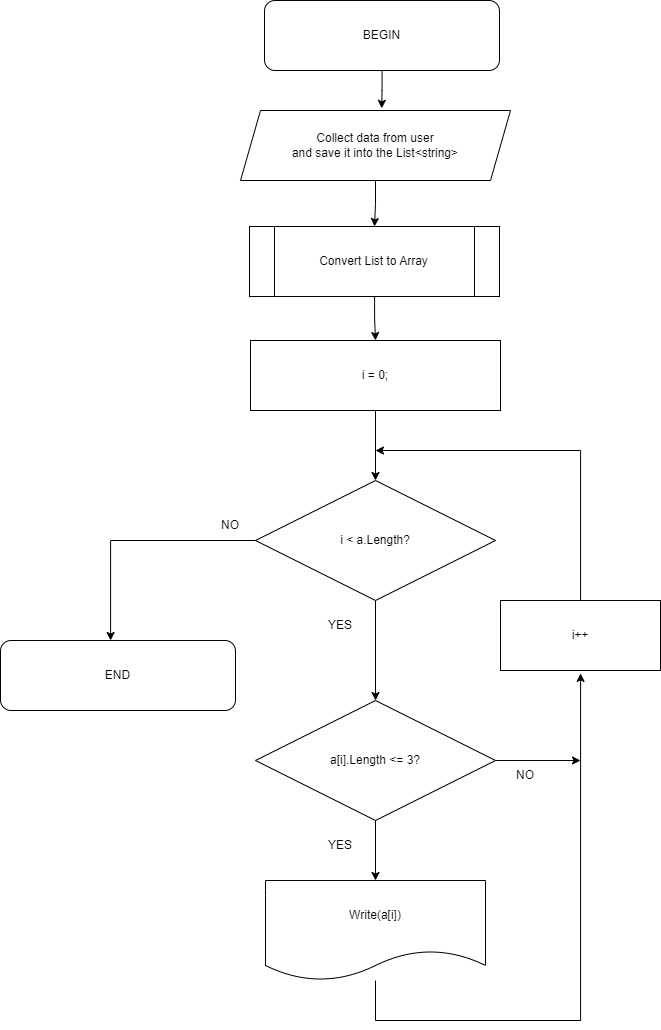

The diagram above was exported from draw.io. Its source (the exported page's mxGraphModel, read from the mxfile embedded in the PNG):
<mxGraphModel dx="2585" dy="1444" grid="1" gridSize="10" guides="1" tooltips="1" connect="1" arrows="1" fold="1" page="1" pageScale="1" pageWidth="850" pageHeight="1100" math="0" shadow="0">
  <root>
    <mxCell id="0" />
    <mxCell id="1" parent="0" />
    <mxCell id="2" style="edgeStyle=orthogonalEdgeStyle;rounded=0;orthogonalLoop=1;jettySize=auto;html=1;entryX=0.5;entryY=0;entryDx=0;entryDy=0;" edge="1" source="3" target="24" parent="1">
      <mxGeometry relative="1" as="geometry" />
    </mxCell>
    <mxCell id="3" value="Collect data from user&lt;br&gt;and save it into the List&amp;lt;string&amp;gt;" style="shape=parallelogram;perimeter=parallelogramPerimeter;whiteSpace=wrap;html=1;fixedSize=1;" vertex="1" parent="1">
      <mxGeometry x="300" y="150" width="270" height="70" as="geometry" />
    </mxCell>
    <mxCell id="4" style="edgeStyle=orthogonalEdgeStyle;rounded=0;orthogonalLoop=1;jettySize=auto;html=1;" edge="1" source="5" target="8" parent="1">
      <mxGeometry relative="1" as="geometry" />
    </mxCell>
    <mxCell id="5" value="i = 0;" style="rounded=0;whiteSpace=wrap;html=1;" vertex="1" parent="1">
      <mxGeometry x="310" y="380" width="250" height="70" as="geometry" />
    </mxCell>
    <mxCell id="6" style="edgeStyle=orthogonalEdgeStyle;rounded=0;orthogonalLoop=1;jettySize=auto;html=1;entryX=0.5;entryY=0;entryDx=0;entryDy=0;" edge="1" source="8" target="13" parent="1">
      <mxGeometry relative="1" as="geometry" />
    </mxCell>
    <mxCell id="7" style="edgeStyle=orthogonalEdgeStyle;rounded=0;orthogonalLoop=1;jettySize=auto;html=1;" edge="1" source="8" target="18" parent="1">
      <mxGeometry relative="1" as="geometry">
        <Array as="points">
          <mxPoint x="170" y="580" />
        </Array>
      </mxGeometry>
    </mxCell>
    <mxCell id="8" value="i &amp;lt; a.Length?" style="rhombus;whiteSpace=wrap;html=1;" vertex="1" parent="1">
      <mxGeometry x="315" y="520" width="240" height="120" as="geometry" />
    </mxCell>
    <mxCell id="9" style="edgeStyle=orthogonalEdgeStyle;rounded=0;orthogonalLoop=1;jettySize=auto;html=1;entryX=0.496;entryY=1.042;entryDx=0;entryDy=0;entryPerimeter=0;" edge="1" source="10" target="20" parent="1">
      <mxGeometry relative="1" as="geometry">
        <Array as="points">
          <mxPoint x="435" y="1060" />
          <mxPoint x="640" y="1060" />
          <mxPoint x="640" y="713" />
        </Array>
      </mxGeometry>
    </mxCell>
    <mxCell id="10" value="Write(a[i])" style="shape=document;whiteSpace=wrap;html=1;boundedLbl=1;" vertex="1" parent="1">
      <mxGeometry x="325" y="920" width="220" height="100" as="geometry" />
    </mxCell>
    <mxCell id="11" style="edgeStyle=orthogonalEdgeStyle;rounded=0;orthogonalLoop=1;jettySize=auto;html=1;" edge="1" source="13" target="10" parent="1">
      <mxGeometry relative="1" as="geometry" />
    </mxCell>
    <mxCell id="12" style="edgeStyle=orthogonalEdgeStyle;rounded=0;orthogonalLoop=1;jettySize=auto;html=1;exitX=1;exitY=0.5;exitDx=0;exitDy=0;" edge="1" source="13" parent="1">
      <mxGeometry relative="1" as="geometry">
        <mxPoint x="640" y="800" as="targetPoint" />
        <mxPoint x="561" y="800" as="sourcePoint" />
      </mxGeometry>
    </mxCell>
    <mxCell id="13" value="a[i].Length &amp;lt;= 3?" style="rhombus;whiteSpace=wrap;html=1;" vertex="1" parent="1">
      <mxGeometry x="315" y="740" width="240" height="120" as="geometry" />
    </mxCell>
    <mxCell id="14" value="YES" style="text;html=1;strokeColor=none;fillColor=none;align=center;verticalAlign=middle;whiteSpace=wrap;rounded=0;" vertex="1" parent="1">
      <mxGeometry x="370" y="650" width="60" height="30" as="geometry" />
    </mxCell>
    <mxCell id="15" value="YES" style="text;html=1;strokeColor=none;fillColor=none;align=center;verticalAlign=middle;whiteSpace=wrap;rounded=0;" vertex="1" parent="1">
      <mxGeometry x="370" y="870" width="60" height="30" as="geometry" />
    </mxCell>
    <mxCell id="16" style="edgeStyle=orthogonalEdgeStyle;rounded=0;orthogonalLoop=1;jettySize=auto;html=1;entryX=0.523;entryY=-0.031;entryDx=0;entryDy=0;entryPerimeter=0;" edge="1" source="17" target="3" parent="1">
      <mxGeometry relative="1" as="geometry" />
    </mxCell>
    <mxCell id="17" value="BEGIN" style="rounded=1;whiteSpace=wrap;html=1;" vertex="1" parent="1">
      <mxGeometry x="324" y="40" width="235" height="70" as="geometry" />
    </mxCell>
    <mxCell id="18" value="END" style="rounded=1;whiteSpace=wrap;html=1;" vertex="1" parent="1">
      <mxGeometry x="60" y="680" width="235" height="70" as="geometry" />
    </mxCell>
    <mxCell id="19" style="edgeStyle=orthogonalEdgeStyle;rounded=0;orthogonalLoop=1;jettySize=auto;html=1;" edge="1" source="20" parent="1">
      <mxGeometry relative="1" as="geometry">
        <mxPoint x="435" y="490" as="targetPoint" />
        <mxPoint x="765" y="640.0000000000001" as="sourcePoint" />
        <Array as="points">
          <mxPoint x="640" y="490" />
        </Array>
      </mxGeometry>
    </mxCell>
    <mxCell id="20" value="i++" style="rounded=0;whiteSpace=wrap;html=1;" vertex="1" parent="1">
      <mxGeometry x="560" y="640" width="160" height="70" as="geometry" />
    </mxCell>
    <mxCell id="21" value="NO" style="text;html=1;strokeColor=none;fillColor=none;align=center;verticalAlign=middle;whiteSpace=wrap;rounded=0;" vertex="1" parent="1">
      <mxGeometry x="555" y="800" width="60" height="30" as="geometry" />
    </mxCell>
    <mxCell id="22" value="NO" style="text;html=1;strokeColor=none;fillColor=none;align=center;verticalAlign=middle;whiteSpace=wrap;rounded=0;" vertex="1" parent="1">
      <mxGeometry x="260" y="550" width="60" height="30" as="geometry" />
    </mxCell>
    <mxCell id="23" style="edgeStyle=orthogonalEdgeStyle;rounded=0;orthogonalLoop=1;jettySize=auto;html=1;entryX=0.5;entryY=0;entryDx=0;entryDy=0;" edge="1" source="24" target="5" parent="1">
      <mxGeometry relative="1" as="geometry" />
    </mxCell>
    <mxCell id="24" value="Convert List to Array" style="shape=process;whiteSpace=wrap;html=1;backgroundOutline=1;" vertex="1" parent="1">
      <mxGeometry x="309" y="266" width="250" height="70" as="geometry" />
    </mxCell>
  </root>
</mxGraphModel>